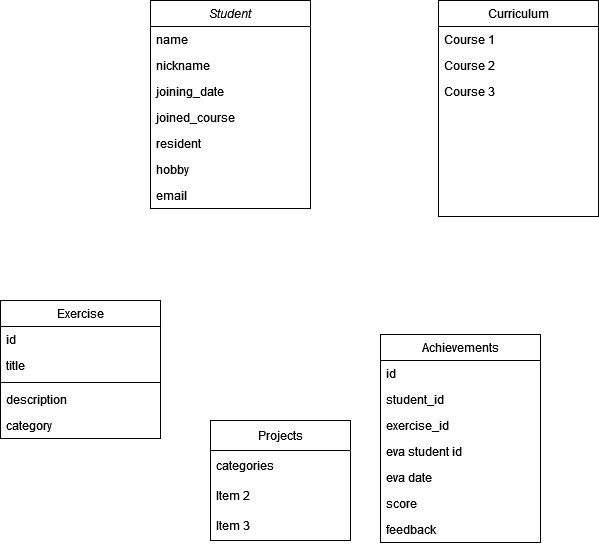

The diagram above was exported from draw.io. Its source (the exported page's mxGraphModel, read from the mxfile embedded in the PNG):
<mxGraphModel dx="1434" dy="754" grid="1" gridSize="10" guides="1" tooltips="1" connect="1" arrows="1" fold="1" page="1" pageScale="1" pageWidth="827" pageHeight="1169" math="0" shadow="0">
  <root>
    <mxCell id="WIyWlLk6GJQsqaUBKTNV-0" />
    <mxCell id="WIyWlLk6GJQsqaUBKTNV-1" parent="WIyWlLk6GJQsqaUBKTNV-0" />
    <object label="Student" id="zkfFHV4jXpPFQw0GAbJ--0">
      <mxCell style="swimlane;fontStyle=2;align=center;verticalAlign=top;childLayout=stackLayout;horizontal=1;startSize=26;horizontalStack=0;resizeParent=1;resizeLast=0;collapsible=1;marginBottom=0;rounded=0;shadow=0;strokeWidth=1;" parent="WIyWlLk6GJQsqaUBKTNV-1" vertex="1">
        <mxGeometry x="220" y="120" width="160" height="208" as="geometry">
          <mxRectangle x="230" y="140" width="160" height="26" as="alternateBounds" />
        </mxGeometry>
      </mxCell>
    </object>
    <mxCell id="zkfFHV4jXpPFQw0GAbJ--1" value="name" style="text;align=left;verticalAlign=top;spacingLeft=4;spacingRight=4;overflow=hidden;rotatable=0;points=[[0,0.5],[1,0.5]];portConstraint=eastwest;" parent="zkfFHV4jXpPFQw0GAbJ--0" vertex="1">
      <mxGeometry y="26" width="160" height="26" as="geometry" />
    </mxCell>
    <mxCell id="zkfFHV4jXpPFQw0GAbJ--2" value="nickname" style="text;align=left;verticalAlign=top;spacingLeft=4;spacingRight=4;overflow=hidden;rotatable=0;points=[[0,0.5],[1,0.5]];portConstraint=eastwest;rounded=0;shadow=0;html=0;" parent="zkfFHV4jXpPFQw0GAbJ--0" vertex="1">
      <mxGeometry y="52" width="160" height="26" as="geometry" />
    </mxCell>
    <mxCell id="zkfFHV4jXpPFQw0GAbJ--3" value="joining_date" style="text;align=left;verticalAlign=top;spacingLeft=4;spacingRight=4;overflow=hidden;rotatable=0;points=[[0,0.5],[1,0.5]];portConstraint=eastwest;rounded=0;shadow=0;html=0;" parent="zkfFHV4jXpPFQw0GAbJ--0" vertex="1">
      <mxGeometry y="78" width="160" height="26" as="geometry" />
    </mxCell>
    <mxCell id="6oUPWc748_RF3Kjq-QYH-1" value="joined_course" style="text;align=left;verticalAlign=top;spacingLeft=4;spacingRight=4;overflow=hidden;rotatable=0;points=[[0,0.5],[1,0.5]];portConstraint=eastwest;rounded=0;shadow=0;html=0;" vertex="1" parent="zkfFHV4jXpPFQw0GAbJ--0">
      <mxGeometry y="104" width="160" height="26" as="geometry" />
    </mxCell>
    <mxCell id="6oUPWc748_RF3Kjq-QYH-3" value="resident" style="text;align=left;verticalAlign=top;spacingLeft=4;spacingRight=4;overflow=hidden;rotatable=0;points=[[0,0.5],[1,0.5]];portConstraint=eastwest;rounded=0;shadow=0;html=0;" vertex="1" parent="zkfFHV4jXpPFQw0GAbJ--0">
      <mxGeometry y="130" width="160" height="26" as="geometry" />
    </mxCell>
    <mxCell id="6oUPWc748_RF3Kjq-QYH-4" value="hobby" style="text;align=left;verticalAlign=top;spacingLeft=4;spacingRight=4;overflow=hidden;rotatable=0;points=[[0,0.5],[1,0.5]];portConstraint=eastwest;rounded=0;shadow=0;html=0;" vertex="1" parent="zkfFHV4jXpPFQw0GAbJ--0">
      <mxGeometry y="156" width="160" height="26" as="geometry" />
    </mxCell>
    <mxCell id="6oUPWc748_RF3Kjq-QYH-5" value="email" style="text;align=left;verticalAlign=top;spacingLeft=4;spacingRight=4;overflow=hidden;rotatable=0;points=[[0,0.5],[1,0.5]];portConstraint=eastwest;rounded=0;shadow=0;html=0;" vertex="1" parent="zkfFHV4jXpPFQw0GAbJ--0">
      <mxGeometry y="182" width="160" height="26" as="geometry" />
    </mxCell>
    <mxCell id="zkfFHV4jXpPFQw0GAbJ--6" value="Exercise" style="swimlane;fontStyle=0;align=center;verticalAlign=top;childLayout=stackLayout;horizontal=1;startSize=26;horizontalStack=0;resizeParent=1;resizeLast=0;collapsible=1;marginBottom=0;rounded=0;shadow=0;strokeWidth=1;" parent="WIyWlLk6GJQsqaUBKTNV-1" vertex="1">
      <mxGeometry x="70" y="420" width="160" height="138" as="geometry">
        <mxRectangle x="130" y="380" width="160" height="26" as="alternateBounds" />
      </mxGeometry>
    </mxCell>
    <mxCell id="zkfFHV4jXpPFQw0GAbJ--7" value="id" style="text;align=left;verticalAlign=top;spacingLeft=4;spacingRight=4;overflow=hidden;rotatable=0;points=[[0,0.5],[1,0.5]];portConstraint=eastwest;" parent="zkfFHV4jXpPFQw0GAbJ--6" vertex="1">
      <mxGeometry y="26" width="160" height="26" as="geometry" />
    </mxCell>
    <mxCell id="zkfFHV4jXpPFQw0GAbJ--8" value="title" style="text;align=left;verticalAlign=top;spacingLeft=4;spacingRight=4;overflow=hidden;rotatable=0;points=[[0,0.5],[1,0.5]];portConstraint=eastwest;rounded=0;shadow=0;html=0;" parent="zkfFHV4jXpPFQw0GAbJ--6" vertex="1">
      <mxGeometry y="52" width="160" height="26" as="geometry" />
    </mxCell>
    <mxCell id="zkfFHV4jXpPFQw0GAbJ--9" value="" style="line;html=1;strokeWidth=1;align=left;verticalAlign=middle;spacingTop=-1;spacingLeft=3;spacingRight=3;rotatable=0;labelPosition=right;points=[];portConstraint=eastwest;" parent="zkfFHV4jXpPFQw0GAbJ--6" vertex="1">
      <mxGeometry y="78" width="160" height="8" as="geometry" />
    </mxCell>
    <mxCell id="zkfFHV4jXpPFQw0GAbJ--11" value="description" style="text;align=left;verticalAlign=top;spacingLeft=4;spacingRight=4;overflow=hidden;rotatable=0;points=[[0,0.5],[1,0.5]];portConstraint=eastwest;" parent="zkfFHV4jXpPFQw0GAbJ--6" vertex="1">
      <mxGeometry y="86" width="160" height="26" as="geometry" />
    </mxCell>
    <mxCell id="6oUPWc748_RF3Kjq-QYH-14" value="category" style="text;align=left;verticalAlign=top;spacingLeft=4;spacingRight=4;overflow=hidden;rotatable=0;points=[[0,0.5],[1,0.5]];portConstraint=eastwest;" vertex="1" parent="zkfFHV4jXpPFQw0GAbJ--6">
      <mxGeometry y="112" width="160" height="26" as="geometry" />
    </mxCell>
    <mxCell id="zkfFHV4jXpPFQw0GAbJ--13" value="Achievements" style="swimlane;fontStyle=0;align=center;verticalAlign=top;childLayout=stackLayout;horizontal=1;startSize=26;horizontalStack=0;resizeParent=1;resizeLast=0;collapsible=1;marginBottom=0;rounded=0;shadow=0;strokeWidth=1;" parent="WIyWlLk6GJQsqaUBKTNV-1" vertex="1">
      <mxGeometry x="450" y="454" width="160" height="208" as="geometry">
        <mxRectangle x="340" y="380" width="170" height="26" as="alternateBounds" />
      </mxGeometry>
    </mxCell>
    <mxCell id="zkfFHV4jXpPFQw0GAbJ--14" value="id" style="text;align=left;verticalAlign=top;spacingLeft=4;spacingRight=4;overflow=hidden;rotatable=0;points=[[0,0.5],[1,0.5]];portConstraint=eastwest;" parent="zkfFHV4jXpPFQw0GAbJ--13" vertex="1">
      <mxGeometry y="26" width="160" height="26" as="geometry" />
    </mxCell>
    <mxCell id="6oUPWc748_RF3Kjq-QYH-15" value="student_id" style="text;align=left;verticalAlign=top;spacingLeft=4;spacingRight=4;overflow=hidden;rotatable=0;points=[[0,0.5],[1,0.5]];portConstraint=eastwest;" vertex="1" parent="zkfFHV4jXpPFQw0GAbJ--13">
      <mxGeometry y="52" width="160" height="26" as="geometry" />
    </mxCell>
    <mxCell id="6oUPWc748_RF3Kjq-QYH-16" value="exercise_id" style="text;align=left;verticalAlign=top;spacingLeft=4;spacingRight=4;overflow=hidden;rotatable=0;points=[[0,0.5],[1,0.5]];portConstraint=eastwest;" vertex="1" parent="zkfFHV4jXpPFQw0GAbJ--13">
      <mxGeometry y="78" width="160" height="26" as="geometry" />
    </mxCell>
    <mxCell id="6oUPWc748_RF3Kjq-QYH-17" value="eva student id" style="text;align=left;verticalAlign=top;spacingLeft=4;spacingRight=4;overflow=hidden;rotatable=0;points=[[0,0.5],[1,0.5]];portConstraint=eastwest;" vertex="1" parent="zkfFHV4jXpPFQw0GAbJ--13">
      <mxGeometry y="104" width="160" height="26" as="geometry" />
    </mxCell>
    <mxCell id="6oUPWc748_RF3Kjq-QYH-18" value="eva date" style="text;align=left;verticalAlign=top;spacingLeft=4;spacingRight=4;overflow=hidden;rotatable=0;points=[[0,0.5],[1,0.5]];portConstraint=eastwest;" vertex="1" parent="zkfFHV4jXpPFQw0GAbJ--13">
      <mxGeometry y="130" width="160" height="26" as="geometry" />
    </mxCell>
    <mxCell id="6oUPWc748_RF3Kjq-QYH-19" value="score" style="text;align=left;verticalAlign=top;spacingLeft=4;spacingRight=4;overflow=hidden;rotatable=0;points=[[0,0.5],[1,0.5]];portConstraint=eastwest;" vertex="1" parent="zkfFHV4jXpPFQw0GAbJ--13">
      <mxGeometry y="156" width="160" height="26" as="geometry" />
    </mxCell>
    <mxCell id="6oUPWc748_RF3Kjq-QYH-20" value="feedback" style="text;align=left;verticalAlign=top;spacingLeft=4;spacingRight=4;overflow=hidden;rotatable=0;points=[[0,0.5],[1,0.5]];portConstraint=eastwest;" vertex="1" parent="zkfFHV4jXpPFQw0GAbJ--13">
      <mxGeometry y="182" width="160" height="26" as="geometry" />
    </mxCell>
    <mxCell id="zkfFHV4jXpPFQw0GAbJ--17" value="Curriculum" style="swimlane;fontStyle=0;align=center;verticalAlign=top;childLayout=stackLayout;horizontal=1;startSize=26;horizontalStack=0;resizeParent=1;resizeLast=0;collapsible=1;marginBottom=0;rounded=0;shadow=0;strokeWidth=1;" parent="WIyWlLk6GJQsqaUBKTNV-1" vertex="1">
      <mxGeometry x="508" y="120" width="160" height="216" as="geometry">
        <mxRectangle x="550" y="140" width="160" height="26" as="alternateBounds" />
      </mxGeometry>
    </mxCell>
    <mxCell id="zkfFHV4jXpPFQw0GAbJ--18" value="Course 1" style="text;align=left;verticalAlign=top;spacingLeft=4;spacingRight=4;overflow=hidden;rotatable=0;points=[[0,0.5],[1,0.5]];portConstraint=eastwest;" parent="zkfFHV4jXpPFQw0GAbJ--17" vertex="1">
      <mxGeometry y="26" width="160" height="26" as="geometry" />
    </mxCell>
    <mxCell id="6oUPWc748_RF3Kjq-QYH-12" value="Course 2" style="text;align=left;verticalAlign=top;spacingLeft=4;spacingRight=4;overflow=hidden;rotatable=0;points=[[0,0.5],[1,0.5]];portConstraint=eastwest;" vertex="1" parent="zkfFHV4jXpPFQw0GAbJ--17">
      <mxGeometry y="52" width="160" height="26" as="geometry" />
    </mxCell>
    <mxCell id="6oUPWc748_RF3Kjq-QYH-13" value="Course 3" style="text;align=left;verticalAlign=top;spacingLeft=4;spacingRight=4;overflow=hidden;rotatable=0;points=[[0,0.5],[1,0.5]];portConstraint=eastwest;" vertex="1" parent="zkfFHV4jXpPFQw0GAbJ--17">
      <mxGeometry y="78" width="160" height="26" as="geometry" />
    </mxCell>
    <mxCell id="6oUPWc748_RF3Kjq-QYH-8" value="Projects" style="swimlane;fontStyle=0;childLayout=stackLayout;horizontal=1;startSize=30;horizontalStack=0;resizeParent=1;resizeParentMax=0;resizeLast=0;collapsible=1;marginBottom=0;whiteSpace=wrap;html=1;" vertex="1" parent="WIyWlLk6GJQsqaUBKTNV-1">
      <mxGeometry x="280" y="540" width="140" height="120" as="geometry" />
    </mxCell>
    <mxCell id="6oUPWc748_RF3Kjq-QYH-9" value="categories" style="text;strokeColor=none;fillColor=none;align=left;verticalAlign=middle;spacingLeft=4;spacingRight=4;overflow=hidden;points=[[0,0.5],[1,0.5]];portConstraint=eastwest;rotatable=0;whiteSpace=wrap;html=1;" vertex="1" parent="6oUPWc748_RF3Kjq-QYH-8">
      <mxGeometry y="30" width="140" height="30" as="geometry" />
    </mxCell>
    <mxCell id="6oUPWc748_RF3Kjq-QYH-10" value="Item 2" style="text;strokeColor=none;fillColor=none;align=left;verticalAlign=middle;spacingLeft=4;spacingRight=4;overflow=hidden;points=[[0,0.5],[1,0.5]];portConstraint=eastwest;rotatable=0;whiteSpace=wrap;html=1;" vertex="1" parent="6oUPWc748_RF3Kjq-QYH-8">
      <mxGeometry y="60" width="140" height="30" as="geometry" />
    </mxCell>
    <mxCell id="6oUPWc748_RF3Kjq-QYH-11" value="Item 3" style="text;strokeColor=none;fillColor=none;align=left;verticalAlign=middle;spacingLeft=4;spacingRight=4;overflow=hidden;points=[[0,0.5],[1,0.5]];portConstraint=eastwest;rotatable=0;whiteSpace=wrap;html=1;" vertex="1" parent="6oUPWc748_RF3Kjq-QYH-8">
      <mxGeometry y="90" width="140" height="30" as="geometry" />
    </mxCell>
  </root>
</mxGraphModel>